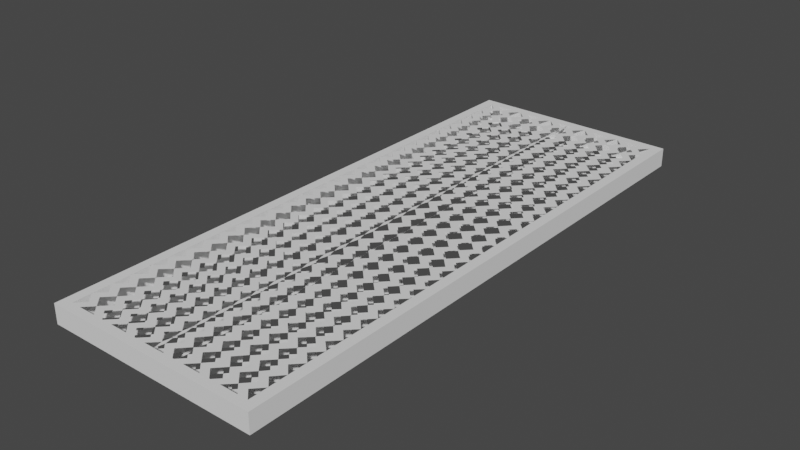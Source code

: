 # Source: metal_bridge.blend  (saved by Blender 2.92.15; exported with 4.5.12 LTS)
import bpy
from mathutils import Matrix  # noqa: F401  (used for matrix-valued properties, if any)

bpy.ops.wm.read_factory_settings(use_empty=True)
scene = bpy.context.scene
scene.name = 'Scene'

# ---- collections
col_collection = bpy.data.collections.new('Collection'); scene.collection.children.link(col_collection)

# ---- world
world_world = bpy.data.worlds.new('World'); scene.world = world_world
world_world.use_nodes = True; world_world.node_tree.nodes.clear()
_N = world_world.node_tree.nodes; _L = world_world.node_tree.links
n0 = _N.new('ShaderNodeOutputWorld'); n0.name = 'World Output'; n0.location = (300, 300)
n1 = _N.new('ShaderNodeBackground'); n1.name = 'Background'; n1.location = (10, 300)
n1.inputs[0].default_value = (0.05088, 0.05088, 0.05088, 1.0)
_L.new(n1.outputs[0], n0.inputs[0])
n0.is_active_output = True
world_world.color = (0.05088, 0.05088, 0.05088)
world_world.use_sun_shadow = False
world_world.sun_shadow_jitter_overblur = 0.0

# ---- meshes
me_cube_001 = bpy.data.meshes.new('Cube.001')
me_cube_001.from_pydata([(0.0, -28.96, 0.0), (0.0, -28.96, 1.0), (10.26, -28.96, 0.0), (10.26, -28.96, 1.0), (10.26, 0.0, 0.0), (10.26, 0.0, 1.0), (11.31, -28.96, 0.0), (11.31, -28.96, 1.0), (11.31, 0.0, 0.0), (11.31, 0.0, 1.0), (0.0, -29.92, 0.0), (0.0, -29.92, 1.0), (10.26, -29.92, 0.0), (10.26, -29.92, 1.0), (11.31, -29.92, 0.0), (11.31, -29.92, 1.0), (9.211, -28.96, 1.0), (8.28, -28.03, 1.0), (9.26, -27.0, 1.0), (8.297, -26.03, 1.0), (9.228, -25.0, 1.0), (8.28, -24.04, 1.0), (9.26, -23.03, 1.0), (8.248, -22.02, 1.0), (9.277, -20.99, 1.0), (8.248, -20.02, 1.0), (9.244, -19.04, 1.0), (8.215, -17.98, 1.0), (9.211, -17.02, 1.0), (8.248, -15.99, 1.0), (9.211, -14.99, 1.0), (8.28, -13.98, 1.0), (9.277, -13.02, 1.0), (8.242, -11.98, 1.0), (9.249, -11.0, 1.0), (8.256, -9.983, 1.0), (9.249, -9.017, 1.0), (8.269, -8.037, 1.0), (9.236, -7.043, 1.0), (8.256, -6.036, 1.0), (9.236, -5.029, 1.0), (8.283, -4.009, 1.0), (9.277, -2.988, 1.0), (8.269, -1.994, 1.0), (9.236, -1.015, 1.0), (8.256, 0.0, 1.0), (10.25, -28.96, 1.0), (9.319, -28.03, 1.0), (10.3, -27.0, 1.0), (9.335, -26.03, 1.0), (10.27, -25.0, 1.0), (9.319, -24.04, 1.0), (10.3, -23.03, 1.0), (9.286, -22.02, 1.0), (10.32, -20.99, 1.0), (9.286, -20.02, 1.0), (10.28, -19.04, 1.0), (9.254, -17.98, 1.0), (10.25, -17.02, 1.0), (9.286, -15.99, 1.0), (10.25, -14.99, 1.0), (9.319, -13.98, 1.0), (10.32, -13.02, 1.0), (9.281, -11.98, 1.0), (10.29, -11.0, 1.0), (9.295, -9.983, 1.0), (10.29, -9.017, 1.0), (9.308, -8.037, 1.0), (10.27, -7.043, 1.0), (9.295, -6.036, 1.0), (10.27, -5.029, 1.0), (9.322, -4.009, 1.0), (10.32, -2.988, 1.0), (9.308, -1.994, 1.0), (10.27, -1.015, 1.0), (9.295, 0.0, 1.0), (7.369, -28.96, 1.0), (8.3, -28.03, 1.0), (7.32, -27.0, 1.0), (8.284, -26.03, 1.0), (7.353, -25.0, 1.0), (8.3, -24.04, 1.0), (7.32, -23.03, 1.0), (8.333, -22.02, 1.0), (7.304, -20.99, 1.0), (8.333, -20.02, 1.0), (7.337, -19.04, 1.0), (8.365, -17.98, 1.0), (7.369, -17.02, 1.0), (8.333, -15.99, 1.0), (7.369, -14.99, 1.0), (8.3, -13.98, 1.0), (7.304, -13.02, 1.0), (8.338, -11.98, 1.0), (7.331, -11.0, 1.0), (8.325, -9.983, 1.0), (7.331, -9.017, 1.0), (8.311, -8.037, 1.0), (7.345, -7.043, 1.0), (8.325, -6.036, 1.0), (7.345, -5.029, 1.0), (8.297, -4.009, 1.0), (7.304, -2.988, 1.0), (8.311, -1.994, 1.0), (7.345, -1.015, 1.0), (8.325, 0.0, 1.0), (6.331, -28.96, 1.0), (7.261, -28.03, 1.0), (6.282, -27.0, 1.0), (7.245, -26.03, 1.0), (6.314, -25.0, 1.0), (7.261, -24.04, 1.0), (6.282, -23.03, 1.0), (7.294, -22.02, 1.0), (6.265, -20.99, 1.0), (7.294, -20.02, 1.0), (6.298, -19.04, 1.0), (7.327, -17.98, 1.0), (6.331, -17.02, 1.0), (7.294, -15.99, 1.0), (6.331, -14.99, 1.0), (7.261, -13.98, 1.0), (6.265, -13.02, 1.0), (7.3, -11.98, 1.0), (6.293, -11.0, 1.0), (7.286, -9.983, 1.0), (6.293, -9.017, 1.0), (7.272, -8.037, 1.0), (6.306, -7.043, 1.0), (7.286, -6.036, 1.0), (6.306, -5.029, 1.0), (7.259, -4.009, 1.0), (6.265, -2.988, 1.0), (7.272, -1.994, 1.0), (6.306, -1.015, 1.0), (7.286, 0.0, 1.0), (5.181, -28.96, 1.0), (4.251, -28.03, 1.0), (5.23, -27.0, 1.0), (4.267, -26.03, 1.0), (5.198, -25.0, 1.0), (4.251, -24.04, 1.0), (5.23, -23.03, 1.0), (4.218, -22.02, 1.0), (5.247, -20.99, 1.0), (4.218, -20.02, 1.0), (5.214, -19.04, 1.0), (4.185, -17.98, 1.0), (5.181, -17.02, 1.0), (4.218, -15.99, 1.0), (5.181, -14.99, 1.0), (4.251, -13.98, 1.0), (5.247, -13.02, 1.0), (4.212, -11.98, 1.0), (5.22, -11.0, 1.0), (4.226, -9.983, 1.0), (5.22, -9.017, 1.0), (4.24, -8.037, 1.0), (5.206, -7.043, 1.0), (4.226, -6.036, 1.0), (5.206, -5.029, 1.0), (4.253, -4.009, 1.0), (5.247, -2.988, 1.0), (4.24, -1.994, 1.0), (5.206, -1.015, 1.0), (4.226, 0.0, 1.0), (6.22, -28.96, 1.0), (5.289, -28.03, 1.0), (6.269, -27.0, 1.0), (5.306, -26.03, 1.0), (6.236, -25.0, 1.0), (5.289, -24.04, 1.0), (6.269, -23.03, 1.0), (5.257, -22.02, 1.0), (6.285, -20.99, 1.0), (5.257, -20.02, 1.0), (6.253, -19.04, 1.0), (5.224, -17.98, 1.0), (6.22, -17.02, 1.0), (5.257, -15.99, 1.0), (6.22, -14.99, 1.0), (5.289, -13.98, 1.0), (6.285, -13.02, 1.0), (5.251, -11.98, 1.0), (6.258, -11.0, 1.0), (5.265, -9.983, 1.0), (6.258, -9.017, 1.0), (5.278, -8.037, 1.0), (6.245, -7.043, 1.0), (5.265, -6.036, 1.0), (6.245, -5.029, 1.0), (5.292, -4.009, 1.0), (6.285, -2.988, 1.0), (5.278, -1.994, 1.0), (6.245, -1.015, 1.0), (5.265, 0.0, 1.0), (3.339, -28.96, 1.0), (4.27, -28.03, 1.0), (3.29, -27.0, 1.0), (4.254, -26.03, 1.0), (3.323, -25.0, 1.0), (4.27, -24.04, 1.0), (3.29, -23.03, 1.0), (4.303, -22.02, 1.0), (3.274, -20.99, 1.0), (4.303, -20.02, 1.0), (3.307, -19.04, 1.0), (4.336, -17.98, 1.0), (3.339, -17.02, 1.0), (4.303, -15.99, 1.0), (3.339, -14.99, 1.0), (4.27, -13.98, 1.0), (3.274, -13.02, 1.0), (4.308, -11.98, 1.0), (3.301, -11.0, 1.0), (4.295, -9.983, 1.0), (3.301, -9.017, 1.0), (4.281, -8.037, 1.0), (3.315, -7.043, 1.0), (4.295, -6.036, 1.0), (3.315, -5.029, 1.0), (4.268, -4.009, 1.0), (3.274, -2.988, 1.0), (4.281, -1.994, 1.0), (3.315, -1.015, 1.0), (4.295, 0.0, 1.0), (2.301, -28.96, 1.0), (3.232, -28.03, 1.0), (2.252, -27.0, 1.0), (3.215, -26.03, 1.0), (2.285, -25.0, 1.0), (3.232, -24.04, 1.0), (2.252, -23.03, 1.0), (3.264, -22.02, 1.0), (2.236, -20.99, 1.0), (3.264, -20.02, 1.0), (2.268, -19.04, 1.0), (3.297, -17.98, 1.0), (2.301, -17.02, 1.0), (3.264, -15.99, 1.0), (2.301, -14.99, 1.0), (3.232, -13.98, 1.0), (2.236, -13.02, 1.0), (3.27, -11.98, 1.0), (2.263, -11.0, 1.0), (3.256, -9.983, 1.0), (2.263, -9.017, 1.0), (3.243, -8.037, 1.0), (2.276, -7.043, 1.0), (3.256, -6.036, 1.0), (2.276, -5.029, 1.0), (3.229, -4.009, 1.0), (2.236, -2.988, 1.0), (3.243, -1.994, 1.0), (2.276, -1.015, 1.0), (3.256, 0.0, 1.0), (1.118, -28.96, 1.0), (0.187, -28.03, 1.0), (1.167, -27.0, 1.0), (0.2033, -26.03, 1.0), (1.134, -25.0, 1.0), (0.187, -24.04, 1.0), (1.167, -23.03, 1.0), (0.1543, -22.02, 1.0), (1.183, -20.99, 1.0), (0.1543, -20.02, 1.0), (1.15, -19.04, 1.0), (0.1216, -17.98, 1.0), (1.118, -17.02, 1.0), (0.1543, -15.99, 1.0), (1.118, -14.99, 1.0), (0.187, -13.98, 1.0), (1.183, -13.02, 1.0), (0.1489, -11.98, 1.0), (1.156, -11.0, 1.0), (0.1625, -9.983, 1.0), (1.156, -9.017, 1.0), (0.1761, -8.037, 1.0), (1.142, -7.043, 1.0), (0.1625, -6.036, 1.0), (1.142, -5.029, 1.0), (0.1897, -4.009, 1.0), (1.183, -2.988, 1.0), (0.1761, -1.994, 1.0), (1.142, -1.015, 1.0), (0.1625, 0.0, 1.0), (2.156, -28.96, 1.0), (1.226, -28.03, 1.0), (2.205, -27.0, 1.0), (1.242, -26.03, 1.0), (2.173, -25.0, 1.0), (1.226, -24.04, 1.0), (2.205, -23.03, 1.0), (1.193, -22.02, 1.0), (2.222, -20.99, 1.0), (1.193, -20.02, 1.0), (2.189, -19.04, 1.0), (1.16, -17.98, 1.0), (2.156, -17.02, 1.0), (1.193, -15.99, 1.0), (2.156, -14.99, 1.0), (1.226, -13.98, 1.0), (2.222, -13.02, 1.0), (1.187, -11.98, 1.0), (2.195, -11.0, 1.0), (1.201, -9.983, 1.0), (2.195, -9.017, 1.0), (1.215, -8.037, 1.0), (2.181, -7.043, 1.0), (1.201, -6.036, 1.0), (2.181, -5.029, 1.0), (1.228, -4.009, 1.0), (2.222, -2.988, 1.0), (1.215, -1.994, 1.0), (2.181, -1.015, 1.0), (1.201, 0.0, 1.0), (0.0, -28.96, 1.0), (0.2067, -28.03, 1.0), (0.0, -27.0, 1.0), (0.1904, -26.03, 1.0), (0.0, -25.0, 1.0), (0.2067, -24.04, 1.0), (0.0, -23.03, 1.0), (0.2394, -22.02, 1.0), (0.0, -20.99, 1.0), (0.2394, -20.02, 1.0), (0.0, -19.04, 1.0), (0.272, -17.98, 1.0), (0.0, -17.02, 1.0), (0.2394, -15.99, 1.0), (0.0, -14.99, 1.0), (0.2067, -13.98, 1.0), (0.0, -13.02, 1.0), (0.2448, -11.98, 1.0), (0.0, -11.0, 1.0), (0.2312, -9.983, 1.0), (0.0, -9.017, 1.0), (0.2176, -8.037, 1.0), (0.0, -7.043, 1.0), (0.2312, -6.036, 1.0), (0.0, -5.029, 1.0), (0.204, -4.009, 1.0), (0.0, -2.988, 1.0), (0.2176, -1.994, 1.0), (0.0, -1.015, 1.0), (0.2312, 0.0, 1.0), (0.0, -28.96, 1.0), (0.0, -28.03, 1.0), (0.0, -27.0, 1.0), (0.0, -26.03, 1.0), (0.0, -25.0, 1.0), (0.0, -24.04, 1.0), (0.0, -23.03, 1.0), (0.0, -22.02, 1.0), (0.0, -20.99, 1.0), (0.0, -20.02, 1.0), (0.0, -19.04, 1.0), (0.0, -17.98, 1.0), (0.0, -17.02, 1.0), (0.0, -15.99, 1.0), (0.0, -14.99, 1.0), (0.0, -13.98, 1.0), (0.0, -13.02, 1.0), (0.0, -11.98, 1.0), (0.0, -11.0, 1.0), (0.0, -9.983, 1.0), (0.0, -9.017, 1.0), (0.0, -8.037, 1.0), (0.0, -7.043, 1.0), (0.0, -6.036, 1.0), (0.0, -5.029, 1.0), (0.0, -4.009, 1.0), (0.0, -2.988, 1.0), (0.0, -1.994, 1.0), (0.0, -1.015, 1.0), (0.0, 0.0, 1.0)], [], [(5, 3, 7, 9), (8, 9, 7, 6), (12, 13, 11, 10), (13, 12, 14, 15), (6, 7, 15, 14), (3, 1, 11, 13), (7, 3, 13, 15), (2, 3, 5, 4), (0, 1, 3, 2), (25, 55, 56, 26), (39, 69, 70, 40), (26, 56, 57, 27), (40, 70, 71, 41), (27, 57, 58, 28), (41, 71, 72, 42), (28, 58, 59, 29), (42, 72, 73, 43), (29, 59, 60, 30), (16, 46, 47, 17), (43, 73, 74, 44), (30, 60, 61, 31), (17, 47, 48, 18), (44, 74, 75, 45), (31, 61, 62, 32), (18, 48, 49, 19), (32, 62, 63, 33), (19, 49, 50, 20), (33, 63, 64, 34), (20, 50, 51, 21), (34, 64, 65, 35), (21, 51, 52, 22), (35, 65, 66, 36), (22, 52, 53, 23), (36, 66, 67, 37), (23, 53, 54, 24), (37, 67, 68, 38), (24, 54, 55, 25), (38, 68, 69, 39), (85, 86, 116, 115), (99, 100, 130, 129), (86, 87, 117, 116), (100, 101, 131, 130), (87, 88, 118, 117), (101, 102, 132, 131), (88, 89, 119, 118), (102, 103, 133, 132), (89, 90, 120, 119), (76, 77, 107, 106), (103, 104, 134, 133), (90, 91, 121, 120), (77, 78, 108, 107), (104, 105, 135, 134), (91, 92, 122, 121), (78, 79, 109, 108), (92, 93, 123, 122), (79, 80, 110, 109), (93, 94, 124, 123), (80, 81, 111, 110), (94, 95, 125, 124), (81, 82, 112, 111), (95, 96, 126, 125), (82, 83, 113, 112), (96, 97, 127, 126), (83, 84, 114, 113), (97, 98, 128, 127), (84, 85, 115, 114), (98, 99, 129, 128), (145, 175, 176, 146), (159, 189, 190, 160), (146, 176, 177, 147), (160, 190, 191, 161), (147, 177, 178, 148), (161, 191, 192, 162), (148, 178, 179, 149), (162, 192, 193, 163), (149, 179, 180, 150), (136, 166, 167, 137), (163, 193, 194, 164), (150, 180, 181, 151), (137, 167, 168, 138), (164, 194, 195, 165), (151, 181, 182, 152), (138, 168, 169, 139), (152, 182, 183, 153), (139, 169, 170, 140), (153, 183, 184, 154), (140, 170, 171, 141), (154, 184, 185, 155), (141, 171, 172, 142), (155, 185, 186, 156), (142, 172, 173, 143), (156, 186, 187, 157), (143, 173, 174, 144), (157, 187, 188, 158), (144, 174, 175, 145), (158, 188, 189, 159), (205, 206, 236, 235), (219, 220, 250, 249), (206, 207, 237, 236), (220, 221, 251, 250), (207, 208, 238, 237), (221, 222, 252, 251), (208, 209, 239, 238), (222, 223, 253, 252), (209, 210, 240, 239), (196, 197, 227, 226), (223, 224, 254, 253), (210, 211, 241, 240), (197, 198, 228, 227), (224, 225, 255, 254), (211, 212, 242, 241), (198, 199, 229, 228), (212, 213, 243, 242), (199, 200, 230, 229), (213, 214, 244, 243), (200, 201, 231, 230), (214, 215, 245, 244), (201, 202, 232, 231), (215, 216, 246, 245), (202, 203, 233, 232), (216, 217, 247, 246), (203, 204, 234, 233), (217, 218, 248, 247), (204, 205, 235, 234), (218, 219, 249, 248), (265, 295, 296, 266), (279, 309, 310, 280), (266, 296, 297, 267), (280, 310, 311, 281), (267, 297, 298, 268), (281, 311, 312, 282), (268, 298, 299, 269), (282, 312, 313, 283), (269, 299, 300, 270), (256, 286, 287, 257), (283, 313, 314, 284), (270, 300, 301, 271), (257, 287, 288, 258), (284, 314, 315, 285), (271, 301, 302, 272), (258, 288, 289, 259), (272, 302, 303, 273), (259, 289, 290, 260), (273, 303, 304, 274), (260, 290, 291, 261), (274, 304, 305, 275), (261, 291, 292, 262), (275, 305, 306, 276), (262, 292, 293, 263), (276, 306, 307, 277), (263, 293, 294, 264), (277, 307, 308, 278), (264, 294, 295, 265), (278, 308, 309, 279), (325, 326, 356, 355), (339, 340, 370, 369), (326, 327, 357, 356), (340, 341, 371, 370), (327, 328, 358, 357), (341, 342, 372, 371), (328, 329, 359, 358), (342, 343, 373, 372), (329, 330, 360, 359), (316, 317, 347, 346), (343, 344, 374, 373), (330, 331, 361, 360), (317, 318, 348, 347), (344, 345, 375, 374), (331, 332, 362, 361), (318, 319, 349, 348), (332, 333, 363, 362), (319, 320, 350, 349), (333, 334, 364, 363), (320, 321, 351, 350), (334, 335, 365, 364), (321, 322, 352, 351), (335, 336, 366, 365), (322, 323, 353, 352), (336, 337, 367, 366), (323, 324, 354, 353), (337, 338, 368, 367), (324, 325, 355, 354), (338, 339, 369, 368)])
_uv = me_cube_001.uv_layers.new(name='UVMap')
_uv.uv.foreach_set('vector', [0.625, 0.5, 0.625, 0.75, 0.625, 0.75, 0.625, 0.5, 0.375, 0.5, 0.625, 0.5, 0.625, 0.75, 0.375, 0.75, 0.375, 0.75, 0.625, 0.75, 0.625, 1.0, 0.375, 1.0, 0.625, 0.75, 0.375, 0.75, 0.375, 0.75, 0.625, 0.75, 0.375, 0.75, 0.625, 0.75, 0.625, 0.75, 0.375, 0.75, 0.625, 0.75, 0.875, 0.75, 0.875, 0.75, 0.625, 0.75, 0.625, 0.75, 0.625, 0.75, 0.625, 0.75, 0.625, 0.75, 0.375, 0.75, 0.625, 0.75, 0.625, 0.5, 0.375, 0.5, 0.125, 0.75, 0.875, 0.75, 0.625, 0.75, 0.375, 0.75, 0.0, 0.0, 0.0, 0.0, 0.0, 0.0, 0.0, 0.0, 0.0, 0.0, 0.0, 0.0, 0.0, 0.0, 0.0, 0.0, 0.0, 0.0, 0.0, 0.0, 0.0, 0.0, 0.0, 0.0, 0.0, 0.0, 0.0, 0.0, 0.0, 0.0, 0.0, 0.0, 0.0, 0.0, 0.0, 0.0, 0.0, 0.0, 0.0, 0.0, 0.0, 0.0, 0.0, 0.0, 0.0, 0.0, 0.0, 0.0, 0.0, 0.0, 0.0, 0.0, 0.0, 0.0, 0.0, 0.0, 0.0, 0.0, 0.0, 0.0, 0.0, 0.0, 0.0, 0.0, 0.0, 0.0, 0.0, 0.0, 0.0, 0.0, 0.0, 0.0, 0.0, 0.0, 0.0, 0.0, 0.0, 0.0, 0.0, 0.0, 0.0, 0.0, 0.0, 0.0, 0.0, 0.0, 0.0, 0.0, 0.0, 0.0, 0.0, 0.0, 0.0, 0.0, 0.0, 0.0, 0.0, 0.0, 0.0, 0.0, 0.0, 0.0, 0.0, 0.0, 0.0, 0.0, 0.0, 0.0, 0.0, 0.0, 0.0, 0.0, 0.0, 0.0, 0.0, 0.0, 0.0, 0.0, 0.0, 0.0, 0.0, 0.0, 0.0, 0.0, 0.0, 0.0, 0.0, 0.0, 0.0, 0.0, 0.0, 0.0, 0.0, 0.0, 0.0, 0.0, 0.0, 0.0, 0.0, 0.0, 0.0, 0.0, 0.0, 0.0, 0.0, 0.0, 0.0, 0.0, 0.0, 0.0, 0.0, 0.0, 0.0, 0.0, 0.0, 0.0, 0.0, 0.0, 0.0, 0.0, 0.0, 0.0, 0.0, 0.0, 0.0, 0.0, 0.0, 0.0, 0.0, 0.0, 0.0, 0.0, 0.0, 0.0, 0.0, 0.0, 0.0, 0.0, 0.0, 0.0, 0.0, 0.0, 0.0, 0.0, 0.0, 0.0, 0.0, 0.0, 0.0, 0.0, 0.0, 0.0, 0.0, 0.0, 0.0, 0.0, 0.0, 0.0, 0.0, 0.0, 0.0, 0.0, 0.0, 0.0, 0.0, 0.0, 0.0, 0.0, 0.0, 0.0, 0.0, 0.0, 0.0, 0.0, 0.0, 0.0, 0.0, 0.0, 0.0, 0.0, 0.0, 0.0, 0.0, 0.0, 0.0, 0.0, 0.0, 0.0, 0.0, 0.0, 0.0, 0.0, 0.0, 0.0, 0.0, 0.0, 0.0, 0.0, 0.0, 0.0, 0.0, 0.0, 0.0, 0.0, 0.0, 0.0, 0.0, 0.0, 0.0, 0.0, 0.0, 0.0, 0.0, 0.0, 0.0, 0.0, 0.0, 0.0, 0.0, 0.0, 0.0, 0.0, 0.0, 0.0, 0.0, 0.0, 0.0, 0.0, 0.0, 0.0, 0.0, 0.0, 0.0, 0.0, 0.0, 0.0, 0.0, 0.0, 0.0, 0.0, 0.0, 0.0, 0.0, 0.0, 0.0, 0.0, 0.0, 0.0, 0.0, 0.0, 0.0, 0.0, 0.0, 0.0, 0.0, 0.0, 0.0, 0.0, 0.0, 0.0, 0.0, 0.0, 0.0, 0.0, 0.0, 0.0, 0.0, 0.0, 0.0, 0.0, 0.0, 0.0, 0.0, 0.0, 0.0, 0.0, 0.0, 0.0, 0.0, 0.0, 0.0, 0.0, 0.0, 0.0, 0.0, 0.0, 0.0, 0.0, 0.0, 0.0, 0.0, 0.0, 0.0, 0.0, 0.0, 0.0, 0.0, 0.0, 0.0, 0.0, 0.0, 0.0, 0.0, 0.0, 0.0, 0.0, 0.0, 0.0, 0.0, 0.0, 0.0, 0.0, 0.0, 0.0, 0.0, 0.0, 0.0, 0.0, 0.0, 0.0, 0.0, 0.0, 0.0, 0.0, 0.0, 0.0, 0.0, 0.0, 0.0, 0.0, 0.0, 0.0, 0.0, 0.0, 0.0, 0.0, 0.0, 0.0, 0.0, 0.0, 0.0, 0.0, 0.0, 0.0, 0.0, 0.0, 0.0, 0.0, 0.0, 0.0, 0.0, 0.0, 0.0, 0.0, 0.0, 0.0, 0.0, 0.0, 0.0, 0.0, 0.0, 0.0, 0.0, 0.0, 0.0, 0.0, 0.0, 0.0, 0.0, 0.0, 0.0, 0.0, 0.0, 0.0, 0.0, 0.0, 0.0, 0.0, 0.0, 0.0, 0.0, 0.0, 0.0, 0.0, 0.0, 0.0, 0.0, 0.0, 0.0, 0.0, 0.0, 0.0, 0.0, 0.0, 0.0, 0.0, 0.0, 0.0, 0.0, 0.0, 0.0, 0.0, 0.0, 0.0, 0.0, 0.0, 0.0, 0.0, 0.0, 0.0, 0.0, 0.0, 0.0, 0.0, 0.0, 0.0, 0.0, 0.0, 0.0, 0.0, 0.0, 0.0, 0.0, 0.0, 0.0, 0.0, 0.0, 0.0, 0.0, 0.0, 0.0, 0.0, 0.0, 0.0, 0.0, 0.0, 0.0, 0.0, 0.0, 0.0, 0.0, 0.0, 0.0, 0.0, 0.0, 0.0, 0.0, 0.0, 0.0, 0.0, 0.0, 0.0, 0.0, 0.0, 0.0, 0.0, 0.0, 0.0, 0.0, 0.0, 0.0, 0.0, 0.0, 0.0, 0.0, 0.0, 0.0, 0.0, 0.0, 0.0, 0.0, 0.0, 0.0, 0.0, 0.0, 0.0, 0.0, 0.0, 0.0, 0.0, 0.0, 0.0, 0.0, 0.0, 0.0, 0.0, 0.0, 0.0, 0.0, 0.0, 0.0, 0.0, 0.0, 0.0, 0.0, 0.0, 0.0, 0.0, 0.0, 0.0, 0.0, 0.0, 0.0, 0.0, 0.0, 0.0, 0.0, 0.0, 0.0, 0.0, 0.0, 0.0, 0.0, 0.0, 0.0, 0.0, 0.0, 0.0, 0.0, 0.0, 0.0, 0.0, 0.0, 0.0, 0.0, 0.0, 0.0, 0.0, 0.0, 0.0, 0.0, 0.0, 0.0, 0.0, 0.0, 0.0, 0.0, 0.0, 0.0, 0.0, 0.0, 0.0, 0.0, 0.0, 0.0, 0.0, 0.0, 0.0, 0.0, 0.0, 0.0, 0.0, 0.0, 0.0, 0.0, 0.0, 0.0, 0.0, 0.0, 0.0, 0.0, 0.0, 0.0, 0.0, 0.0, 0.0, 0.0, 0.0, 0.0, 0.0, 0.0, 0.0, 0.0, 0.0, 0.0, 0.0, 0.0, 0.0, 0.0, 0.0, 0.0, 0.0, 0.0, 0.0, 0.0, 0.0, 0.0, 0.0, 0.0, 0.0, 0.0, 0.0, 0.0, 0.0, 0.0, 0.0, 0.0, 0.0, 0.0, 0.0, 0.0, 0.0, 0.0, 0.0, 0.0, 0.0, 0.0, 0.0, 0.0, 0.0, 0.0, 0.0, 0.0, 0.0, 0.0, 0.0, 0.0, 0.0, 0.0, 0.0, 0.0, 0.0, 0.0, 0.0, 0.0, 0.0, 0.0, 0.0, 0.0, 0.0, 0.0, 0.0, 0.0, 0.0, 0.0, 0.0, 0.0, 0.0, 0.0, 0.0, 0.0, 0.0, 0.0, 0.0, 0.0, 0.0, 0.0, 0.0, 0.0, 0.0, 0.0, 0.0, 0.0, 0.0, 0.0, 0.0, 0.0, 0.0, 0.0, 0.0, 0.0, 0.0, 0.0, 0.0, 0.0, 0.0, 0.0, 0.0, 0.0, 0.0, 0.0, 0.0, 0.0, 0.0, 0.0, 0.0, 0.0, 0.0, 0.0, 0.0, 0.0, 0.0, 0.0, 0.0, 0.0, 0.0, 0.0, 0.0, 0.0, 0.0, 0.0, 0.0, 0.0, 0.0, 0.0, 0.0, 0.0, 0.0, 0.0, 0.0, 0.0, 0.0, 0.0, 0.0, 0.0, 0.0, 0.0, 0.0, 0.0, 0.0, 0.0, 0.0, 0.0, 0.0, 0.0, 0.0, 0.0, 0.0, 0.0, 0.0, 0.0, 0.0, 0.0, 0.0, 0.0, 0.0, 0.0, 0.0, 0.0, 0.0, 0.0, 0.0, 0.0, 0.0, 0.0, 0.0, 0.0, 0.0, 0.0, 0.0, 0.0, 0.0, 0.0, 0.0, 0.0, 0.0, 0.0, 0.0, 0.0, 0.0, 0.0, 0.0, 0.0, 0.0, 0.0, 0.0, 0.0, 0.0, 0.0, 0.0, 0.0, 0.0, 0.0, 0.0, 0.0, 0.0, 0.0, 0.0, 0.0, 0.0, 0.0, 0.0, 0.0, 0.0, 0.0, 0.0, 0.0, 0.0, 0.0, 0.0, 0.0, 0.0, 0.0, 0.0, 0.0, 0.0, 0.0, 0.0, 0.0, 0.0, 0.0, 0.0, 0.0, 0.0, 0.0, 0.0, 0.0, 0.0, 0.0, 0.0, 0.0, 0.0, 0.0, 0.0, 0.0, 0.0, 0.0, 0.0, 0.0, 0.0, 0.0, 0.0, 0.0, 0.0, 0.0, 0.0, 0.0, 0.0, 0.0, 0.0, 0.0, 0.0, 0.0, 0.0, 0.0, 0.0, 0.0, 0.0, 0.0, 0.0, 0.0, 0.0, 0.0, 0.0, 0.0, 0.0, 0.0, 0.0, 0.0, 0.0, 0.0, 0.0, 0.0, 0.0, 0.0, 0.0, 0.0, 0.0, 0.0, 0.0, 0.0, 0.0, 0.0, 0.0, 0.0, 0.0, 0.0, 0.0, 0.0, 0.0, 0.0, 0.0, 0.0, 0.0, 0.0, 0.0, 0.0, 0.0, 0.0, 0.0, 0.0, 0.0, 0.0, 0.0, 0.0, 0.0, 0.0, 0.0, 0.0, 0.0, 0.0, 0.0, 0.0, 0.0, 0.0, 0.0, 0.0, 0.0, 0.0, 0.0, 0.0, 0.0, 0.0, 0.0, 0.0, 0.0, 0.0, 0.0, 0.0, 0.0, 0.0, 0.0, 0.0, 0.0, 0.0, 0.0, 0.0, 0.0, 0.0, 0.0, 0.0, 0.0, 0.0, 0.0, 0.0, 0.0, 0.0, 0.0, 0.0, 0.0, 0.0, 0.0, 0.0, 0.0, 0.0, 0.0, 0.0, 0.0, 0.0, 0.0, 0.0, 0.0, 0.0, 0.0, 0.0, 0.0, 0.0, 0.0, 0.0, 0.0, 0.0, 0.0, 0.0, 0.0, 0.0, 0.0, 0.0, 0.0, 0.0, 0.0, 0.0, 0.0, 0.0, 0.0, 0.0, 0.0, 0.0, 0.0, 0.0, 0.0, 0.0, 0.0, 0.0, 0.0, 0.0, 0.0, 0.0, 0.0, 0.0, 0.0, 0.0, 0.0, 0.0, 0.0, 0.0, 0.0, 0.0, 0.0, 0.0, 0.0, 0.0, 0.0, 0.0, 0.0, 0.0, 0.0, 0.0, 0.0, 0.0, 0.0, 0.0, 0.0, 0.0, 0.0, 0.0, 0.0, 0.0, 0.0, 0.0, 0.0, 0.0, 0.0, 0.0, 0.0, 0.0, 0.0, 0.0, 0.0, 0.0, 0.0, 0.0, 0.0, 0.0, 0.0, 0.0, 0.0, 0.0, 0.0, 0.0, 0.0, 0.0, 0.0, 0.0, 0.0, 0.0, 0.0, 0.0, 0.0, 0.0, 0.0, 0.0, 0.0, 0.0, 0.0, 0.0, 0.0, 0.0, 0.0, 0.0, 0.0, 0.0, 0.0, 0.0, 0.0, 0.0, 0.0, 0.0, 0.0, 0.0, 0.0, 0.0, 0.0, 0.0, 0.0, 0.0, 0.0, 0.0, 0.0, 0.0, 0.0, 0.0, 0.0, 0.0, 0.0, 0.0, 0.0, 0.0, 0.0, 0.0, 0.0, 0.0, 0.0, 0.0, 0.0, 0.0, 0.0, 0.0, 0.0, 0.0, 0.0, 0.0, 0.0, 0.0, 0.0, 0.0, 0.0, 0.0, 0.0, 0.0, 0.0, 0.0, 0.0, 0.0, 0.0, 0.0, 0.0, 0.0, 0.0, 0.0, 0.0, 0.0, 0.0, 0.0, 0.0, 0.0, 0.0, 0.0, 0.0, 0.0, 0.0, 0.0, 0.0, 0.0, 0.0, 0.0, 0.0, 0.0, 0.0, 0.0, 0.0, 0.0, 0.0, 0.0, 0.0, 0.0, 0.0, 0.0, 0.0, 0.0, 0.0, 0.0, 0.0, 0.0, 0.0, 0.0, 0.0, 0.0, 0.0, 0.0, 0.0, 0.0, 0.0, 0.0, 0.0, 0.0, 0.0, 0.0, 0.0, 0.0, 0.0, 0.0, 0.0, 0.0, 0.0, 0.0, 0.0, 0.0, 0.0, 0.0, 0.0, 0.0, 0.0, 0.0, 0.0, 0.0, 0.0, 0.0, 0.0, 0.0, 0.0, 0.0, 0.0, 0.0, 0.0, 0.0, 0.0, 0.0, 0.0, 0.0, 0.0, 0.0, 0.0, 0.0, 0.0, 0.0, 0.0, 0.0, 0.0, 0.0, 0.0, 0.0, 0.0, 0.0, 0.0, 0.0, 0.0, 0.0, 0.0, 0.0, 0.0, 0.0, 0.0, 0.0, 0.0, 0.0, 0.0, 0.0, 0.0, 0.0, 0.0, 0.0, 0.0, 0.0, 0.0, 0.0, 0.0, 0.0, 0.0, 0.0, 0.0, 0.0, 0.0, 0.0, 0.0, 0.0, 0.0, 0.0, 0.0, 0.0, 0.0, 0.0, 0.0, 0.0, 0.0, 0.0, 0.0, 0.0, 0.0, 0.0, 0.0, 0.0, 0.0, 0.0, 0.0, 0.0, 0.0, 0.0, 0.0, 0.0, 0.0, 0.0, 0.0, 0.0, 0.0, 0.0, 0.0, 0.0, 0.0, 0.0, 0.0, 0.0, 0.0, 0.0, 0.0, 0.0, 0.0, 0.0, 0.0, 0.0, 0.0, 0.0, 0.0, 0.0, 0.0, 0.0, 0.0, 0.0, 0.0, 0.0, 0.0, 0.0, 0.0, 0.0, 0.0, 0.0, 0.0, 0.0, 0.0, 0.0, 0.0, 0.0, 0.0, 0.0, 0.0, 0.0, 0.0, 0.0, 0.0, 0.0, 0.0, 0.0, 0.0, 0.0, 0.0, 0.0, 0.0, 0.0, 0.0, 0.0, 0.0, 0.0, 0.0, 0.0, 0.0, 0.0, 0.0, 0.0, 0.0, 0.0, 0.0, 0.0, 0.0, 0.0, 0.0, 0.0, 0.0, 0.0, 0.0, 0.0, 0.0, 0.0, 0.0, 0.0, 0.0, 0.0, 0.0, 0.0, 0.0, 0.0, 0.0, 0.0, 0.0, 0.0, 0.0, 0.0, 0.0, 0.0, 0.0, 0.0, 0.0, 0.0, 0.0])
me_cube_001.use_remesh_fix_poles = True
me_cube_001.use_remesh_preserve_attributes = False
me_cube_001.use_mirror_vertex_groups = False
me_cube_001.update()

# ---- objects
ob_cube = bpy.data.objects.new('Cube', me_cube_001)

# ---- transforms, parenting, visibility, modifiers, constraints
ob_cube.location = (0.0, 0.0, 0.0)
ob_cube.lineart.crease_threshold = 0.0
_m = ob_cube.modifiers.new('Mirror', 'MIRROR')
_m.use_axis = (True, True, True)
_m.use_clip = True

# ---- collection membership
col_collection.objects.link(ob_cube)

# ---- scene / render settings (as saved in the file)
scene.frame_start = 1; scene.frame_end = 250; scene.frame_set(1)
scene.render.engine = 'BLENDER_EEVEE_NEXT'
scene.cycles.use_denoising = False
scene.cycles.samples = 128
scene.cycles.sampling_pattern = 'TABULATED_SOBOL'
scene.cycles.use_adaptive_sampling = False
scene.cycles.use_light_tree = False
scene.view_settings.view_transform = 'Filmic'
bpy.context.view_layer.update()

# ---- added for rendering (the .blend has no active camera and no usable light): camera, sun
cam_auto = bpy.data.cameras.new('AutoCamera')
cam_auto.lens = 50.0
cam_auto.sensor_width = 36.0
cam_auto.clip_end = 1039.22
ob_auto_camera = bpy.data.objects.new('AutoCamera', cam_auto)
scene.collection.objects.link(ob_auto_camera)
ob_auto_camera.location = (59.2153, -71.0584, 47.3722)
ob_auto_camera.rotation_euler = (1.09748, -7.21219e-08, 0.694738)
scene.camera = ob_auto_camera
light_auto_sun = bpy.data.lights.new('AutoSun', 'SUN')
light_auto_sun.energy = 3.0
light_auto_sun.angle = 0.0523599
ob_auto_sun = bpy.data.objects.new('AutoSun', light_auto_sun)
scene.collection.objects.link(ob_auto_sun)
ob_auto_sun.rotation_euler = (0.872665, 0.174533, 0.523599)
bpy.context.view_layer.update()

